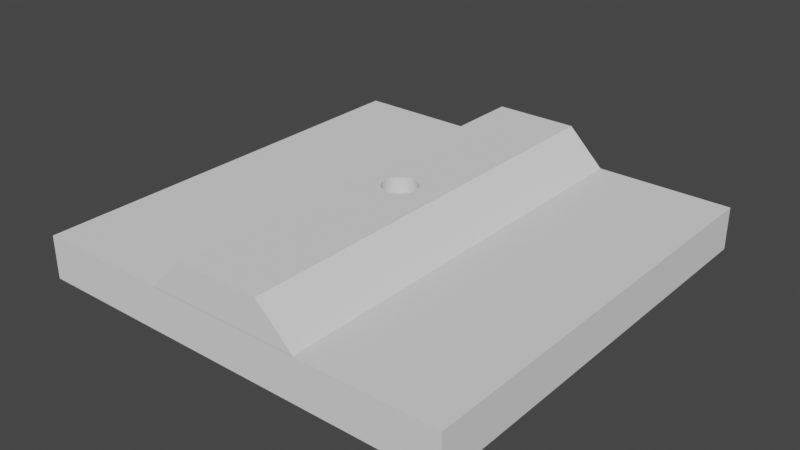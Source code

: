 # Source: NN2.blend  (saved by Blender 3.2.14; exported with 4.5.12 LTS)
import bpy
from mathutils import Matrix  # noqa: F401  (used for matrix-valued properties, if any)

bpy.ops.wm.read_factory_settings(use_empty=True)
scene = bpy.context.scene
scene.name = 'Scene'

# ---- collections
col_collection = bpy.data.collections.new('Collection'); scene.collection.children.link(col_collection)

# ---- world
world_world = bpy.data.worlds.new('World'); scene.world = world_world
world_world.use_nodes = True; world_world.node_tree.nodes.clear()
_N = world_world.node_tree.nodes; _L = world_world.node_tree.links
n0 = _N.new('ShaderNodeOutputWorld'); n0.name = 'World Output'; n0.location = (300, 300)
n1 = _N.new('ShaderNodeBackground'); n1.name = 'Background'; n1.location = (10, 300)
n1.inputs[0].default_value = (0.05088, 0.05088, 0.05088, 1.0)
_L.new(n1.outputs[0], n0.inputs[0])
n0.is_active_output = True
world_world.color = (0.05088, 0.05088, 0.05088)
world_world.use_sun_shadow = False
world_world.sun_shadow_jitter_overblur = 0.0

# ---- meshes
me_cube_001 = bpy.data.meshes.new('Cube.001')
me_cube_001.from_pydata([(-1.0, -1.0, -1.0), (-1.0, -1.0, 1.0), (-1.0, 1.0, -1.0), (-1.0, 1.0, 1.0), (1.0, -1.0, -1.0), (1.0, -1.0, 1.0), (1.0, 1.0, -1.0), (1.0, 1.0, 1.0)], [], [(0, 1, 3, 2), (2, 3, 7, 6), (6, 7, 5, 4), (4, 5, 1, 0), (2, 6, 4, 0), (7, 3, 1, 5)])
_uv = me_cube_001.uv_layers.new(name='UVMap')
_uv.uv.foreach_set('vector', [-0.01171, -23.76, 1.012, -23.76, 1.012, -11.63, -0.01171, -11.63, -0.01171, -11.63, 1.012, -11.63, 1.012, 0.5, -0.01171, 0.5, -0.01171, 0.5, 1.012, 0.5, 1.012, 12.63, -0.01171, 12.63, -0.01171, 12.63, 1.012, 12.63, 1.012, 24.76, -0.01171, 24.76, -14.96, -4.529, -4.654, -4.529, -4.654, 5.779, -14.96, 5.779, 5.654, -4.529, 15.96, -4.529, 15.96, 5.779, 5.654, 5.779])
me_cube_001.materials.append(None)
me_cube_001.update()
me_cube_002 = bpy.data.meshes.new('Cube.002')
me_cube_002.from_pydata([(-3.102, -1.0, -1.0), (0.0, 0.08, -0.6207), (-1.639, -1.0, 1.0), (-3.102, 1.0, -1.0), (0.1313, 0.07846, -0.6207), (-1.639, 1.0, 1.0), (3.064, -1.0, -1.0), (0.2575, 0.07391, -0.6207), (1.636, -1.0, 1.0), (3.064, 1.0, -1.0), (0.3739, 0.06652, -0.6207), (1.636, 1.0, 1.0), (-0.5684, 1.0, -1.0), (0.4758, 0.05657, -0.6207), (-0.9323, 1.0, 1.0), (-0.5684, -1.0, -1.0), (0.5595, 0.04445, -0.6207), (-0.9323, -1.0, 1.0), (0.9445, 1.0, 1.0), (0.6217, 0.03061, -0.6207), (0.5776, -1.0, -1.0), (0.5776, 1.0, -1.0), (0.66, 0.01561, -0.6207), (0.9445, -1.0, 1.0), (0.673, -3.497e-09, -0.6207), (0.66, -0.01561, -0.6207), (0.6217, -0.03061, -0.6207), (0.5595, -0.04445, -0.6207), (0.4758, -0.05657, -0.6207), (0.3739, -0.06652, -0.6207), (0.2575, -0.07391, -0.6207), (0.1313, -0.07846, -0.6207), (-5.883e-08, -0.08, -0.6207), (-0.1313, -0.07846, -0.6207), (-0.2575, -0.07391, -0.6207), (-0.3739, -0.06652, -0.6207), (-0.4758, -0.05657, -0.6207), (-0.5595, -0.04445, -0.6207), (-0.6217, -0.03061, -0.6207), (-0.66, -0.01561, -0.6207), (-0.673, 9.54e-10, -0.6207), (-0.66, 0.01561, -0.6207), (-0.6217, 0.03061, -0.6207), (-0.5595, 0.04445, -0.6207), (-0.4758, 0.05657, -0.6207), (-0.3739, 0.06652, -0.6207), (-0.2575, 0.07391, -0.6207), (-0.1313, 0.07846, -0.6207), (-0.673, 9.54e-10, 1.0), (-0.66, 0.01561, 1.0), (-0.66, -0.01561, 1.0), (-0.6217, 0.03061, 1.0), (-0.6217, -0.03061, 1.0), (-0.5595, 0.04445, 1.0), (-0.5595, -0.04445, 1.0), (-0.4758, 0.05657, 1.0), (-0.3739, -0.06652, 1.0), (-0.2575, -0.07391, 1.0), (-0.2575, 0.07391, 1.0), (-0.3739, 0.06652, 1.0), (-0.1313, 0.07846, 1.0), (-0.1313, -0.07846, 1.0), (0.0, 0.08, 1.0), (-0.4758, -0.05657, 1.0), (-5.883e-08, -0.08, 1.0), (0.1313, 0.07846, 1.0), (0.1313, -0.07846, 1.0), (0.2575, 0.07391, 1.0), (0.2575, -0.07391, 1.0), (0.3739, 0.06652, 1.0), (0.3739, -0.06652, 1.0), (0.4758, 0.05657, 1.0), (0.4758, -0.05657, 1.0), (0.5595, 0.04445, 1.0), (0.5595, -0.04445, 1.0), (0.66, -0.01561, 1.0), (0.673, -3.497e-09, 1.0), (0.6217, -0.03061, 1.0), (0.66, 0.01561, 1.0), (0.6217, 0.03061, 1.0)], [], [(0, 2, 5, 3), (21, 18, 11, 9), (9, 11, 8, 6), (15, 17, 2, 0), (21, 9, 6, 20), (14, 5, 2, 17), (52, 17, 23, 18, 14, 51, 53, 55, 59, 58, 60, 62, 65, 67, 69, 71, 73, 79, 78, 76, 75, 77, 74, 72, 70, 68, 66, 64, 61, 57, 56, 63, 54), (14, 17, 52, 50, 48, 49, 51), (3, 12, 15, 0), (20, 23, 17, 15), (3, 5, 14, 12), (6, 8, 23, 20), (11, 18, 23, 8), (12, 21, 20, 15), (12, 14, 18, 21), (62, 1, 4, 65), (65, 4, 7, 67), (67, 7, 10, 69), (69, 10, 13, 71), (71, 13, 16, 73), (73, 16, 19, 79), (79, 19, 22, 78), (22, 24, 76, 78), (24, 25, 75, 76), (25, 26, 77, 75), (26, 27, 74, 77), (27, 28, 72, 74), (28, 29, 70, 72), (29, 30, 68, 70), (30, 31, 66, 68), (31, 32, 64, 66), (32, 33, 61, 64), (33, 34, 57, 61), (34, 35, 56, 57), (35, 36, 63, 56), (36, 37, 54, 63), (37, 38, 52, 54), (38, 39, 50, 52), (50, 39, 40, 48), (48, 40, 41, 49), (49, 41, 42, 51), (51, 42, 43, 53), (53, 43, 44, 55), (55, 44, 45, 59), (59, 45, 46, 58), (58, 46, 47, 60), (60, 47, 1, 62), (22, 19, 16, 13, 10, 7, 4, 1, 47, 46, 45, 44, 43, 42, 41, 40, 39, 38, 37, 36, 35, 34, 33, 32, 31, 30, 29, 28, 27, 26, 25, 24)])
_uv = me_cube_002.uv_layers.new(name='UVMap')
_uv.uv.foreach_set('vector', [0.375, 0.0, 0.625, 0.0, 0.625, 0.25, 0.375, 0.25, 0.375, 0.4472, 0.625, 0.4472, 0.625, 0.5, 0.375, 0.5, 0.375, 0.5, 0.625, 0.5, 0.625, 0.75, 0.375, 0.75, 0.375, 0.946, 0.625, 0.946, 0.625, 1.0, 0.375, 1.0, 0.3222, 0.5, 0.375, 0.5, 0.375, 0.75, 0.3222, 0.75, 0.821, 0.5, 0.875, 0.5, 0.875, 0.75, 0.821, 0.75, 0.7973, 0.6288, 0.821, 0.75, 0.6778, 0.75, 0.6778, 0.5, 0.821, 0.5, 0.7973, 0.6212, 0.7926, 0.6194, 0.7862, 0.6179, 0.7784, 0.6167, 0.7695, 0.6158, 0.7599, 0.6152, 0.7499, 0.615, 0.7399, 0.6152, 0.7302, 0.6158, 0.7214, 0.6167, 0.7136, 0.6179, 0.7072, 0.6194, 0.7024, 0.6212, 0.6995, 0.623, 0.6985, 0.625, 0.6995, 0.627, 0.7024, 0.6288, 0.7072, 0.6306, 0.7136, 0.6321, 0.7214, 0.6333, 0.7302, 0.6342, 0.7399, 0.6348, 0.7499, 0.635, 0.7599, 0.6348, 0.7695, 0.6342, 0.7784, 0.6333, 0.7862, 0.6321, 0.7926, 0.6306, 0.821, 0.5, 0.821, 0.75, 0.7973, 0.6288, 0.8003, 0.627, 0.8012, 0.625, 0.8003, 0.623, 0.7973, 0.6212, 0.125, 0.5, 0.179, 0.5, 0.179, 0.75, 0.125, 0.75, 0.375, 0.8028, 0.625, 0.8028, 0.625, 0.946, 0.375, 0.946, 0.375, 0.25, 0.625, 0.25, 0.625, 0.304, 0.375, 0.304, 0.375, 0.75, 0.625, 0.75, 0.625, 0.8028, 0.375, 0.8028, 0.625, 0.5, 0.6778, 0.5, 0.6778, 0.75, 0.625, 0.75, 0.179, 0.5, 0.3222, 0.5, 0.3222, 0.75, 0.179, 0.75, 0.375, 0.304, 0.625, 0.304, 0.625, 0.4472, 0.375, 0.4472, 1.0, 0.9202, 1.0, 0.5, 0.9688, 0.5, 0.9688, 0.9202, 0.9688, 0.9202, 0.9688, 0.5, 0.9375, 0.5, 0.9375, 0.9202, 0.9375, 0.9202, 0.9375, 0.5, 0.9062, 0.5, 0.9062, 0.9202, 0.9062, 0.9202, 0.9062, 0.5, 0.875, 0.5, 0.875, 0.9202, 0.875, 0.9202, 0.875, 0.5, 0.8438, 0.5, 0.8438, 0.9202, 0.8438, 0.9202, 0.8438, 0.5, 0.8125, 0.5, 0.8125, 0.9202, 0.8125, 0.9202, 0.8125, 0.5, 0.7812, 0.5, 0.7812, 0.9202, 0.7812, 0.5, 0.75, 0.5, 0.75, 0.9202, 0.7812, 0.9202, 0.75, 0.5, 0.7188, 0.5, 0.7188, 0.9202, 0.75, 0.9202, 0.7188, 0.5, 0.6875, 0.5, 0.6875, 0.9202, 0.7188, 0.9202, 0.6875, 0.5, 0.6562, 0.5, 0.6562, 0.9202, 0.6875, 0.9202, 0.6562, 0.5, 0.625, 0.5, 0.625, 0.9202, 0.6562, 0.9202, 0.625, 0.5, 0.5938, 0.5, 0.5938, 0.9202, 0.625, 0.9202, 0.5938, 0.5, 0.5625, 0.5, 0.5625, 0.9202, 0.5938, 0.9202, 0.5625, 0.5, 0.5312, 0.5, 0.5312, 0.9202, 0.5625, 0.9202, 0.5312, 0.5, 0.5, 0.5, 0.5, 0.9202, 0.5312, 0.9202, 0.5, 0.5, 0.4688, 0.5, 0.4688, 0.9202, 0.5, 0.9202, 0.4688, 0.5, 0.4375, 0.5, 0.4375, 0.9202, 0.4688, 0.9202, 0.4375, 0.5, 0.4062, 0.5, 0.4062, 0.9202, 0.4375, 0.9202, 0.4062, 0.5, 0.375, 0.5, 0.375, 0.9202, 0.4062, 0.9202, 0.375, 0.5, 0.3438, 0.5, 0.3438, 0.9202, 0.375, 0.9202, 0.3438, 0.5, 0.3125, 0.5, 0.3125, 0.9202, 0.3438, 0.9202, 0.3125, 0.5, 0.2812, 0.5, 0.2812, 0.9202, 0.3125, 0.9202, 0.2812, 0.9202, 0.2812, 0.5, 0.25, 0.5, 0.25, 0.9202, 0.25, 0.9202, 0.25, 0.5, 0.2188, 0.5, 0.2188, 0.9202, 0.2188, 0.9202, 0.2188, 0.5, 0.1875, 0.5, 0.1875, 0.9202, 0.1875, 0.9202, 0.1875, 0.5, 0.1562, 0.5, 0.1562, 0.9202, 0.1562, 0.9202, 0.1562, 0.5, 0.125, 0.5, 0.125, 0.9202, 0.125, 0.9202, 0.125, 0.5, 0.09375, 0.5, 0.09375, 0.9202, 0.09375, 0.9202, 0.09375, 0.5, 0.0625, 0.5, 0.0625, 0.9202, 0.0625, 0.9202, 0.0625, 0.5, 0.03125, 0.5, 0.03125, 0.9202, 0.03125, 0.9202, 0.03125, 0.5, 0.0, 0.5, 0.0, 0.9202, 0.9854, 0.2968, 0.9717, 0.3418, 0.9496, 0.3833, 0.9197, 0.4197, 0.8833, 0.4496, 0.8418, 0.4717, 0.7968, 0.4854, 0.75, 0.49, 0.7032, 0.4854, 0.6582, 0.4717, 0.6167, 0.4496, 0.5803, 0.4197, 0.5504, 0.3833, 0.5283, 0.3418, 0.5146, 0.2968, 0.51, 0.25, 0.5146, 0.2032, 0.5283, 0.1582, 0.5504, 0.1167, 0.5803, 0.08029, 0.6167, 0.05045, 0.6582, 0.02827, 0.7032, 0.01461, 0.75, 0.01, 0.7968, 0.01461, 0.8418, 0.02827, 0.8833, 0.05045, 0.9197, 0.08029, 0.9496, 0.1167, 0.9717, 0.1582, 0.9854, 0.2032, 0.99, 0.25])
me_cube_002.materials.append(None)
me_cube_002.update()

# ---- objects
ob_cube = bpy.data.objects.new('Cube', me_cube_001)
ob_cube_001 = bpy.data.objects.new('Cube.001', me_cube_002)

# ---- transforms, parenting, visibility, modifiers, constraints
ob_cube.location = (0.0, 0.0, 0.0)
ob_cube.scale = (2.5, 2.5, 0.25)
ob_cube_001.location = (0.0, 0.0, 0.4557)
ob_cube_001.scale = (0.2972, 2.5, 0.2074)

# ---- collection membership
col_collection.objects.link(ob_cube)
col_collection.objects.link(ob_cube_001)

# ---- scene / render settings (as saved in the file)
scene.frame_start = 1; scene.frame_end = 250; scene.frame_set(1)
scene.render.engine = 'BLENDER_EEVEE_NEXT'
scene.cycles.sampling_pattern = 'TABULATED_SOBOL'
scene.cycles.use_light_tree = False
scene.view_settings.view_transform = 'Filmic'
bpy.context.view_layer.update()

# ---- added for rendering (the .blend has no active camera and no usable light): camera, sun
cam_auto = bpy.data.cameras.new('AutoCamera')
cam_auto.lens = 50.0
cam_auto.sensor_width = 36.0
cam_auto.clip_end = 1000.0
ob_auto_camera = bpy.data.objects.new('AutoCamera', cam_auto)
scene.collection.objects.link(ob_auto_camera)
ob_auto_camera.location = (6.59665, -7.91598, 5.48389)
ob_auto_camera.rotation_euler = (1.09748, -7.21219e-08, 0.694738)
scene.camera = ob_auto_camera
light_auto_sun = bpy.data.lights.new('AutoSun', 'SUN')
light_auto_sun.energy = 3.0
light_auto_sun.angle = 0.0523599
ob_auto_sun = bpy.data.objects.new('AutoSun', light_auto_sun)
scene.collection.objects.link(ob_auto_sun)
ob_auto_sun.rotation_euler = (0.872665, 0.174533, 0.523599)
bpy.context.view_layer.update()
